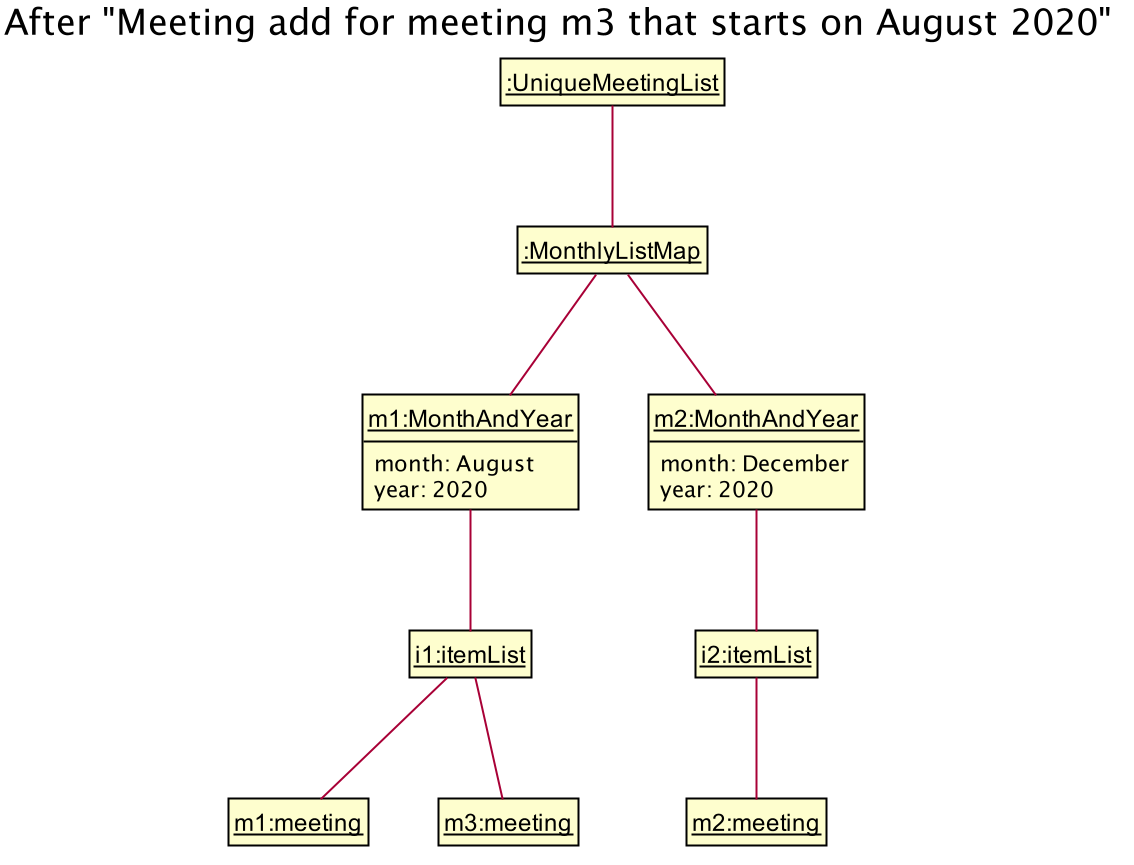

The diagram above was rendered by PlantUML. Its source (embedded in the PNG):
@startuml








skinparam BackgroundColor #FFFFFFF

skinparam Shadowing false

skinparam Class {
    FontColor #FFFFFF
    BorderThickness 1
    BorderColor #FFFFFF
    StereotypeFontColor #FFFFFF
    FontName Arial
}

skinparam Actor {
    BorderColor #000000
    Color #000000
    FontName Arial
}

skinparam Sequence {
    MessageAlign center
    BoxFontSize 15
    BoxPadding 0
    BoxFontColor #FFFFFF
    FontName Arial
}

skinparam Participant {
    FontColor #FFFFFFF
    Padding 20
}


skinparam ClassAttributeFontColor white
skinparam MinClassWidth 50
skinparam ParticipantPadding 10
skinparam Shadowing false
skinparam DefaultTextAlignment center
skinparam packageStyle Rectangle

hide footbox
hide members
hide circle
skinparam ClassFontColor #000000
skinparam ClassBorderColor #000000
skinparam ClassAttributeFontColor #000000

show members
hide empty members

title After "Meeting add for meeting m3 that starts on August 2020"

    class "<u>m1:MonthAndYear" {
        month: August
        year: 2020
    }

    class "<u>m2:MonthAndYear" {
        month: December
        year: 2020
    }

    class "<u>m1:meeting" {

    }

    class "<u>m2:meeting" {

    }

    class "<u>m3:meeting" {

    }

    "__:UniqueMeetingList__" -- "__:MonthlyListMap__"
    "__:MonthlyListMap__" -- "<u>m1:MonthAndYear"
    "__:MonthlyListMap__" -- "<u>m2:MonthAndYear"

    "<u>m1:MonthAndYear" -- "__i1:itemList__"
    "__i1:itemList__" -- "<u>m1:meeting"
    "__i1:itemList__" -- "<u>m3:meeting"

    "<u>m2:MonthAndYear" -- "__i2:itemList__"
    "__i2:itemList__" -- "<u>m2:meeting"
@enduml